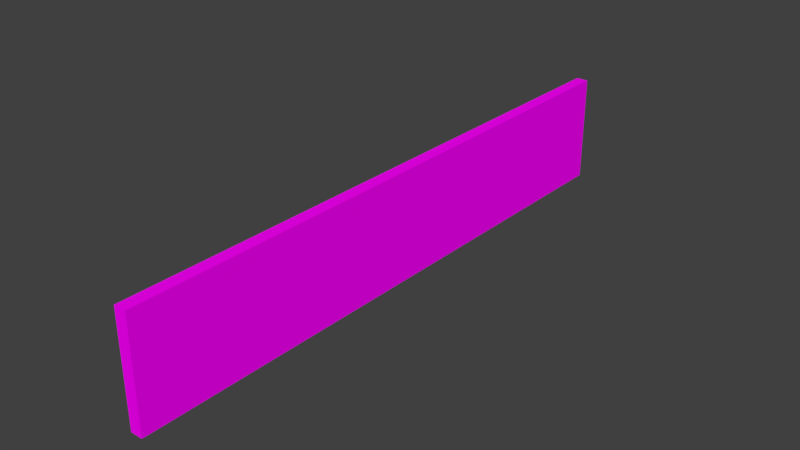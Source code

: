 # Source: Bridge30_Lateral1.blend  (saved by Blender 2.78.0; exported with 4.5.12 LTS)
import bpy
from mathutils import Matrix  # noqa: F401  (used for matrix-valued properties, if any)

bpy.ops.wm.read_factory_settings(use_empty=True)
scene = bpy.context.scene
scene.name = 'Scene'

# ---- collections
col_collection_1 = bpy.data.collections.new('Collection 1'); scene.collection.children.link(col_collection_1)

# ---- images (referenced by path relative to the original .blend; pixels are not part of the script)
import os
ASSET_DIR = os.environ.get("B2B_ASSET_DIR", "")  # directory of the original .blend (textures are referenced by path, not embedded)
HERE = os.path.dirname(os.path.abspath(__file__))  # packed textures are extracted next to this script under _unpacked/

def load_image(name, relpath, width, height, colorspace="sRGB"):
    """Load a texture the original file referenced (path relative to the .blend, or extracted next to this script)."""
    p = next((c for c in (os.path.join(HERE, relpath), os.path.join(ASSET_DIR, relpath)) if relpath and os.path.exists(c)), "")
    if p:
        img = bpy.data.images.load(p, check_existing=True)
        img.name = name
    else:  # same state as the original file: an image datablock whose file is absent (Cycles renders it pink)
        img = bpy.data.images.new(name, width, height)
        img.source = "FILE"
        img.filepath = "//" + (relpath or name)
    img.colorspace_settings.name = colorspace
    return img
img_specular_tga = load_image('specular.tga', 'specular.tga', 1024, 1024, 'sRGB')

# ---- materials (node trees are filled in below, after node groups)
mat_material = bpy.data.materials.new('Material')
mat_material.alpha_threshold = 0.0
mat_material.roughness = 0.5

# ---- material node trees
mat_material.use_nodes = True; mat_material.node_tree.nodes.clear()
_N = mat_material.node_tree.nodes; _L = mat_material.node_tree.links
n0 = _N.new('ShaderNodeOutputMaterial'); n0.name = 'Material Output'; n0.location = (300, 300)
n1 = _N.new('ShaderNodeBsdfDiffuse'); n1.name = 'Diffuse BSDF'; n1.location = (10, 300)
n2 = _N.new('ShaderNodeTexImage'); n2.name = 'Image Texture'; n2.location = (-180, 300)
n2.width = 140
n2.image = img_specular_tga
_L.new(n1.outputs[0], n0.inputs[0])
_L.new(n2.outputs[0], n1.inputs[0])
n0.is_active_output = True

# ---- world
world_world = bpy.data.worlds.new('World'); scene.world = world_world
world_world.color = (0.05088, 0.05088, 0.05088)
world_world.use_sun_shadow = False
world_world.sun_shadow_jitter_overblur = 0.0
world_world.cycles.sampling_method = 'MANUAL'

# ---- meshes
me_cube_001 = bpy.data.meshes.new('Cube.001')
me_cube_001.from_pydata([(1.963, -4.068, 0.8161), (1.963, -4.068, -0.6605), (2.13, -4.068, 0.2594), (1.963, -4.068, -0.6605), (2.13, -4.068, 0.8161), (2.13, -4.068, -0.2499), (2.13, -4.068, -0.6605), (1.963, 4.068, 0.8161), (1.963, 4.068, -0.6605), (2.13, 4.068, 0.2594), (1.963, 4.068, -0.6605), (2.13, 4.068, 0.8161), (2.13, 4.068, -0.2499), (2.13, 4.068, -0.6605), (2.13, 4.068, -0.6605), (2.13, 4.068, 0.8161), (1.963, -4.068, -0.6605), (1.963, -4.068, -0.2499), (2.13, 0.0, -0.2499), (1.963, 0.0, 0.8161), (2.13, 0.0, 0.8161), (1.963, 0.0, -0.6605), (2.13, 0.0, -0.6605), (2.13, 0.0, 0.2594), (1.963, 0.0, -0.6605), (1.963, -4.068, -0.2499), (1.963, -4.068, 0.2594), (1.963, -4.068, 0.8161), (1.963, -4.068, 0.2594)], [], [(2, 23, 20, 4), (19, 0, 4, 20), (22, 6, 3, 21), (18, 5, 6, 22), (24, 1, 0, 19), (23, 2, 5, 18), (9, 11, 20, 23), (2, 4, 27, 28), (6, 5, 17, 16), (8, 7, 15, 14), (19, 20, 11, 7), (22, 21, 10, 13), (18, 22, 13, 12), (24, 19, 7, 8), (23, 18, 12, 9), (5, 2, 26, 25)])
_uv = me_cube_001.uv_layers.new(name='UVMap')
_uv.uv.foreach_set('vector', [0.4726, 0.6871, 0.4726, 0.5, 0.506, 0.5, 0.506, 0.6871, 0.516, 0.4558, 0.516, 0.6429, 0.506, 0.6429, 0.506, 0.4558, 2.853e-08, 0.5, 0.0, 0.3129, 0.01002, 0.3129, 0.01002, 0.5, 0.4422, 0.5, 0.4422, 0.6871, 0.4176, 0.6871, 0.4176, 0.5, 0.8174, 0.498, 0.8174, 0.6851, 0.7841, 0.6851, 0.7841, 0.498, 0.4726, 0.5, 0.4726, 0.6871, 0.4422, 0.6871, 0.4422, 0.5, 0.4726, 0.3129, 0.506, 0.3129, 0.506, 0.5, 0.4726, 0.5, 0.4726, 0.6871, 0.506, 0.6871, 0.506, 0.6871, 0.4726, 0.6871, 0.4176, 0.6871, 0.4422, 0.6871, 0.4422, 0.6871, 0.4176, 0.6871, 0.8174, 0.3109, 0.7841, 0.3109, 0.7841, 0.3109, 0.8174, 0.3109, 0.516, 0.4558, 0.506, 0.4558, 0.506, 0.2687, 0.516, 0.2687, 2.853e-08, 0.5, 0.01002, 0.5, 0.01002, 0.6871, 5.707e-08, 0.6871, 0.4422, 0.5, 0.4176, 0.5, 0.4176, 0.3129, 0.4422, 0.3129, 0.8174, 0.498, 0.7841, 0.498, 0.7841, 0.3109, 0.8174, 0.3109, 0.4726, 0.5, 0.4422, 0.5, 0.4422, 0.3129, 0.4726, 0.3129, 0.4422, 0.6871, 0.4726, 0.6871, 0.4726, 0.6871, 0.4422, 0.6871])
me_cube_001.materials.append(mat_material)
me_cube_001.use_remesh_preserve_volume = False
me_cube_001.use_remesh_preserve_attributes = False
me_cube_001.use_mirror_vertex_groups = False
me_cube_001.update()

# ---- objects
ob_cube = bpy.data.objects.new('Cube', me_cube_001)

# ---- transforms, parenting, visibility, modifiers, constraints
ob_cube.location = (0.0, 0.0, 0.0)
ob_cube.lineart.crease_threshold = 0.0
_vg = ob_cube.vertex_groups.new(name='Group')

# ---- collection membership
col_collection_1.objects.link(ob_cube)

# ---- scene / render settings (as saved in the file)
scene.frame_start = 1; scene.frame_end = 250; scene.frame_set(1)
scene.render.engine = 'CYCLES'
scene.render.resolution_percentage = 50
scene.render.dither_intensity = 0.0
scene.cycles.use_denoising = False
scene.cycles.samples = 128
scene.cycles.sampling_pattern = 'TABULATED_SOBOL'
scene.cycles.light_sampling_threshold = 0.0
scene.cycles.use_adaptive_sampling = False
scene.cycles.use_light_tree = False
scene.cycles.blur_glossy = 0.0
scene.cycles.sample_clamp_indirect = 0.0
scene.view_settings.view_transform = 'Standard'
bpy.context.view_layer.update()

# ---- added for rendering (the .blend has no active camera and no usable light): camera, sun
cam_auto = bpy.data.cameras.new('AutoCamera')
cam_auto.lens = 50.0
cam_auto.sensor_width = 36.0
cam_auto.clip_end = 1000.0
ob_auto_camera = bpy.data.objects.new('AutoCamera', cam_auto)
scene.collection.objects.link(ob_auto_camera)
ob_auto_camera.location = (9.69937, -9.18317, 6.19988)
ob_auto_camera.rotation_euler = (1.09748, -7.21219e-08, 0.694738)
scene.camera = ob_auto_camera
light_auto_sun = bpy.data.lights.new('AutoSun', 'SUN')
light_auto_sun.energy = 3.0
light_auto_sun.angle = 0.0523599
ob_auto_sun = bpy.data.objects.new('AutoSun', light_auto_sun)
scene.collection.objects.link(ob_auto_sun)
ob_auto_sun.rotation_euler = (0.872665, 0.174533, 0.523599)
bpy.context.view_layer.update()
